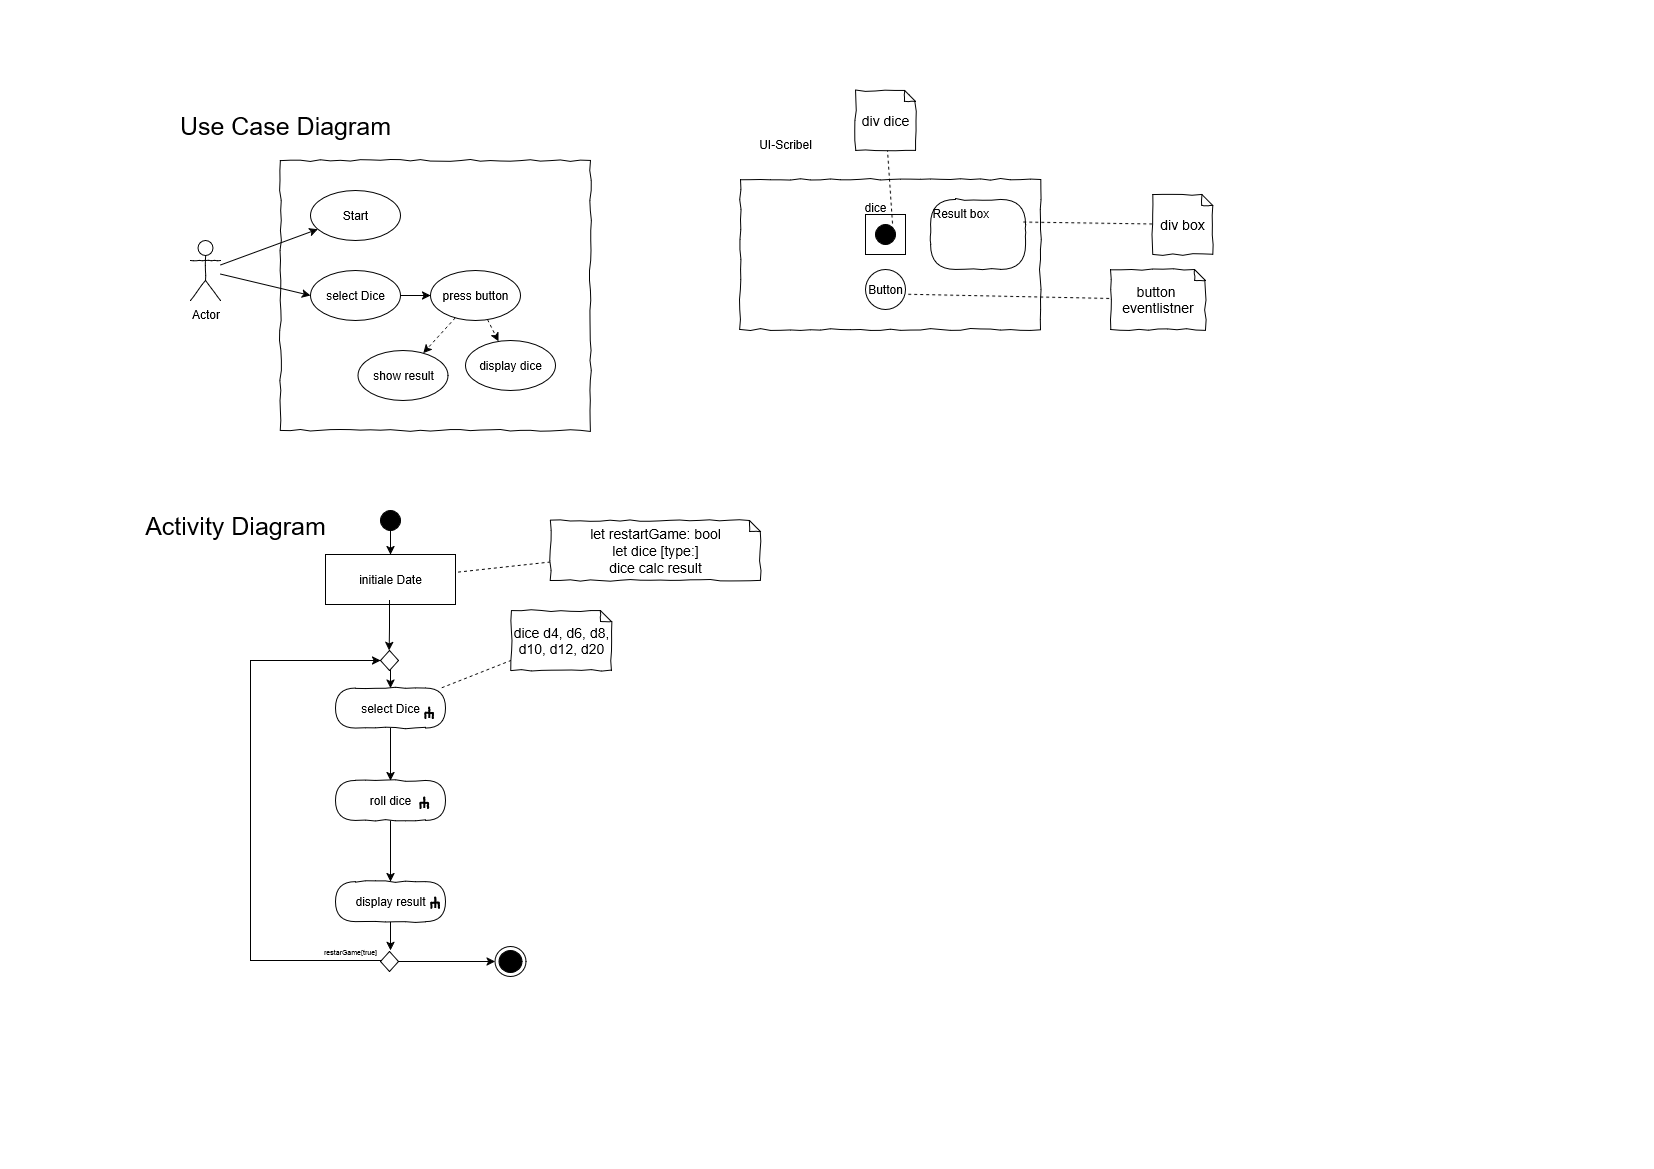

The diagram above was exported from draw.io. Its source (the exported page's mxGraphModel, read from the mxfile embedded in the PNG):
<mxGraphModel dx="693" dy="486" grid="1" gridSize="10" guides="1" tooltips="1" connect="1" arrows="1" fold="1" page="1" pageScale="1" pageWidth="827" pageHeight="1169" math="0" shadow="0">
  <root>
    <mxCell id="0" />
    <mxCell id="1" parent="0" />
    <mxCell id="rj9VW3u7R3hBkQ9aTgBl-3" value="" style="rounded=0;whiteSpace=wrap;html=1;shadow=0;glass=0;comic=1;strokeColor=#000000;labelPosition=center;verticalLabelPosition=middle;align=left;verticalAlign=top;absoluteArcSize=1;arcSize=50;" parent="1" vertex="1">
      <mxGeometry x="280" y="160" width="310" height="270" as="geometry" />
    </mxCell>
    <mxCell id="rj9VW3u7R3hBkQ9aTgBl-16" style="rounded=0;orthogonalLoop=1;jettySize=auto;html=1;" parent="1" source="rj9VW3u7R3hBkQ9aTgBl-4" target="rj9VW3u7R3hBkQ9aTgBl-5" edge="1">
      <mxGeometry relative="1" as="geometry" />
    </mxCell>
    <mxCell id="vZqlZ1nIMxjxvZr1ftDq-1" style="rounded=0;orthogonalLoop=1;jettySize=auto;html=1;entryX=0;entryY=0.5;entryDx=0;entryDy=0;" parent="1" source="rj9VW3u7R3hBkQ9aTgBl-4" target="rj9VW3u7R3hBkQ9aTgBl-11" edge="1">
      <mxGeometry relative="1" as="geometry" />
    </mxCell>
    <mxCell id="rj9VW3u7R3hBkQ9aTgBl-4" value="Actor" style="shape=umlActor;verticalLabelPosition=bottom;labelBackgroundColor=#ffffff;verticalAlign=top;html=1;rounded=1;shadow=0;comic=1;strokeWidth=1;comic=1" parent="1" vertex="1">
      <mxGeometry x="190" y="240" width="30" height="60" as="geometry" />
    </mxCell>
    <mxCell id="rj9VW3u7R3hBkQ9aTgBl-5" value="Start" style="ellipse;whiteSpace=wrap;html=1;rounded=1;shadow=0;strokeWidth=1;comic=1;" parent="1" vertex="1">
      <mxGeometry x="310" y="190" width="90" height="50" as="geometry" />
    </mxCell>
    <mxCell id="xNrAnX-BU3CCFSBJgZc--4" style="edgeStyle=orthogonalEdgeStyle;rounded=0;orthogonalLoop=1;jettySize=auto;html=1;entryX=0;entryY=0.5;entryDx=0;entryDy=0;" edge="1" parent="1" source="rj9VW3u7R3hBkQ9aTgBl-11" target="rj9VW3u7R3hBkQ9aTgBl-14">
      <mxGeometry relative="1" as="geometry" />
    </mxCell>
    <mxCell id="rj9VW3u7R3hBkQ9aTgBl-11" value="select Dice" style="ellipse;whiteSpace=wrap;html=1;rounded=1;shadow=0;strokeWidth=1;comic=1;" parent="1" vertex="1">
      <mxGeometry x="310" y="270" width="90" height="50" as="geometry" />
    </mxCell>
    <mxCell id="rj9VW3u7R3hBkQ9aTgBl-12" value="&lt;div&gt;show result&lt;/div&gt;" style="ellipse;whiteSpace=wrap;html=1;rounded=1;shadow=0;strokeWidth=1;comic=1;" parent="1" vertex="1">
      <mxGeometry x="357.5" y="350" width="90" height="50" as="geometry" />
    </mxCell>
    <mxCell id="xNrAnX-BU3CCFSBJgZc--3" style="rounded=0;orthogonalLoop=1;jettySize=auto;html=1;dashed=1;" edge="1" parent="1" source="rj9VW3u7R3hBkQ9aTgBl-14" target="xNrAnX-BU3CCFSBJgZc--2">
      <mxGeometry relative="1" as="geometry" />
    </mxCell>
    <mxCell id="xNrAnX-BU3CCFSBJgZc--5" style="rounded=0;orthogonalLoop=1;jettySize=auto;html=1;dashed=1;" edge="1" parent="1" source="rj9VW3u7R3hBkQ9aTgBl-14" target="rj9VW3u7R3hBkQ9aTgBl-12">
      <mxGeometry relative="1" as="geometry" />
    </mxCell>
    <mxCell id="rj9VW3u7R3hBkQ9aTgBl-14" value="press button" style="ellipse;whiteSpace=wrap;html=1;rounded=1;shadow=0;strokeWidth=1;comic=1;" parent="1" vertex="1">
      <mxGeometry x="430" y="270" width="90" height="50" as="geometry" />
    </mxCell>
    <mxCell id="rj9VW3u7R3hBkQ9aTgBl-22" value="&lt;font style=&quot;font-size: 25px;&quot;&gt;Use Case Diagram&lt;/font&gt;" style="text;html=1;align=center;verticalAlign=middle;whiteSpace=wrap;rounded=0;perimeterSpacing=1;" parent="1" vertex="1">
      <mxGeometry x="170" y="90" width="230" height="70" as="geometry" />
    </mxCell>
    <mxCell id="rj9VW3u7R3hBkQ9aTgBl-29" style="edgeStyle=orthogonalEdgeStyle;rounded=0;orthogonalLoop=1;jettySize=auto;html=1;" parent="1" source="rj9VW3u7R3hBkQ9aTgBl-24" target="rj9VW3u7R3hBkQ9aTgBl-26" edge="1">
      <mxGeometry relative="1" as="geometry" />
    </mxCell>
    <mxCell id="rj9VW3u7R3hBkQ9aTgBl-24" value="" style="ellipse;whiteSpace=wrap;html=1;rounded=0;shadow=0;comic=0;labelBackgroundColor=none;strokeColor=#000000;strokeWidth=1;fillColor=#000000;fontFamily=Verdana;fontSize=12;fontColor=#000000;align=center;comic=1" parent="1" vertex="1">
      <mxGeometry x="380" y="510" width="20" height="20" as="geometry" />
    </mxCell>
    <mxCell id="rj9VW3u7R3hBkQ9aTgBl-25" value="" style="ellipse;html=1;shape=endState;fillColor=#000000;strokeColor=#000000;comic=1" parent="1" vertex="1">
      <mxGeometry x="494.5" y="946" width="31" height="30" as="geometry" />
    </mxCell>
    <mxCell id="rj9VW3u7R3hBkQ9aTgBl-26" value="initiale Date" style="rounded=0;whiteSpace=wrap;html=1;" parent="1" vertex="1">
      <mxGeometry x="325" y="554" width="130" height="50" as="geometry" />
    </mxCell>
    <mxCell id="xNrAnX-BU3CCFSBJgZc--6" style="rounded=0;orthogonalLoop=1;jettySize=auto;html=1;startArrow=none;startFill=0;dashed=1;endArrow=none;endFill=0;" edge="1" parent="1" source="rj9VW3u7R3hBkQ9aTgBl-61" target="rj9VW3u7R3hBkQ9aTgBl-26">
      <mxGeometry relative="1" as="geometry" />
    </mxCell>
    <mxCell id="rj9VW3u7R3hBkQ9aTgBl-61" value="&lt;div&gt;let restartGame: bool&lt;/div&gt;&lt;div&gt;let dice [type:]&lt;/div&gt;&lt;div&gt;dice calc result&lt;/div&gt;" style="shape=note;strokeWidth=1;fontSize=14;size=11;whiteSpace=wrap;html=1;rounded=0;shadow=0;comic=1;fillColor=#FFFFFF;" parent="1" vertex="1">
      <mxGeometry x="550" y="520" width="210" height="60" as="geometry" />
    </mxCell>
    <mxCell id="rj9VW3u7R3hBkQ9aTgBl-64" value="&lt;font style=&quot;font-size: 25px;&quot;&gt;Activity Diagram&lt;/font&gt;" style="text;html=1;align=center;verticalAlign=middle;whiteSpace=wrap;rounded=0;perimeterSpacing=1;" parent="1" vertex="1">
      <mxGeometry x="120" y="490" width="230" height="70" as="geometry" />
    </mxCell>
    <mxCell id="xNrAnX-BU3CCFSBJgZc--24" style="edgeStyle=orthogonalEdgeStyle;rounded=0;orthogonalLoop=1;jettySize=auto;html=1;entryX=0;entryY=0.5;entryDx=0;entryDy=0;exitX=0;exitY=0.5;exitDx=0;exitDy=0;" edge="1" parent="1" source="vZqlZ1nIMxjxvZr1ftDq-5" target="xNrAnX-BU3CCFSBJgZc--25">
      <mxGeometry relative="1" as="geometry">
        <mxPoint x="269" y="649.9999999999999" as="targetPoint" />
        <mxPoint x="280" y="930.0000000000002" as="sourcePoint" />
        <Array as="points">
          <mxPoint x="382" y="960" />
          <mxPoint x="250" y="960" />
          <mxPoint x="250" y="660" />
        </Array>
      </mxGeometry>
    </mxCell>
    <mxCell id="xNrAnX-BU3CCFSBJgZc--32" style="edgeStyle=orthogonalEdgeStyle;rounded=0;orthogonalLoop=1;jettySize=auto;html=1;entryX=0;entryY=0.5;entryDx=0;entryDy=0;" edge="1" parent="1" source="vZqlZ1nIMxjxvZr1ftDq-5" target="rj9VW3u7R3hBkQ9aTgBl-25">
      <mxGeometry relative="1" as="geometry" />
    </mxCell>
    <mxCell id="vZqlZ1nIMxjxvZr1ftDq-5" value="" style="rhombus;whiteSpace=wrap;html=1;" parent="1" vertex="1">
      <mxGeometry x="380" y="951" width="18" height="20" as="geometry" />
    </mxCell>
    <mxCell id="xNrAnX-BU3CCFSBJgZc--2" value="display dice" style="ellipse;whiteSpace=wrap;html=1;rounded=1;shadow=0;strokeWidth=1;comic=1;" vertex="1" parent="1">
      <mxGeometry x="465" y="340" width="90" height="50" as="geometry" />
    </mxCell>
    <mxCell id="xNrAnX-BU3CCFSBJgZc--9" value="select Dice" style="rounded=1;whiteSpace=wrap;html=1;absoluteArcSize=1;arcSize=50;strokeWidth=1;shadow=0;comic=1;" vertex="1" parent="1">
      <mxGeometry x="335" y="687.5" width="110" height="40" as="geometry" />
    </mxCell>
    <mxCell id="xNrAnX-BU3CCFSBJgZc--12" style="rounded=0;orthogonalLoop=1;jettySize=auto;html=1;dashed=1;endArrow=none;endFill=0;" edge="1" parent="1" source="xNrAnX-BU3CCFSBJgZc--11" target="xNrAnX-BU3CCFSBJgZc--9">
      <mxGeometry relative="1" as="geometry" />
    </mxCell>
    <mxCell id="xNrAnX-BU3CCFSBJgZc--11" value="&lt;div&gt;dice&amp;nbsp;d4, d6, d8, d10, d12,&amp;nbsp;d20&lt;/div&gt;" style="shape=note;strokeWidth=1;fontSize=14;size=11;whiteSpace=wrap;html=1;rounded=0;shadow=0;comic=1;fillColor=#FFFFFF;" vertex="1" parent="1">
      <mxGeometry x="511" y="610" width="100" height="60" as="geometry" />
    </mxCell>
    <mxCell id="xNrAnX-BU3CCFSBJgZc--18" value="" style="edgeStyle=orthogonalEdgeStyle;rounded=0;orthogonalLoop=1;jettySize=auto;html=1;exitX=0.5;exitY=1;exitDx=0;exitDy=0;" edge="1" parent="1" source="xNrAnX-BU3CCFSBJgZc--9" target="xNrAnX-BU3CCFSBJgZc--17">
      <mxGeometry relative="1" as="geometry">
        <mxPoint x="390" y="792" as="sourcePoint" />
      </mxGeometry>
    </mxCell>
    <mxCell id="xNrAnX-BU3CCFSBJgZc--22" value="" style="edgeStyle=orthogonalEdgeStyle;rounded=0;orthogonalLoop=1;jettySize=auto;html=1;" edge="1" parent="1" source="xNrAnX-BU3CCFSBJgZc--17" target="xNrAnX-BU3CCFSBJgZc--21">
      <mxGeometry relative="1" as="geometry" />
    </mxCell>
    <mxCell id="xNrAnX-BU3CCFSBJgZc--17" value="roll dice" style="rounded=1;whiteSpace=wrap;html=1;absoluteArcSize=1;arcSize=50;strokeWidth=1;shadow=0;comic=1;" vertex="1" parent="1">
      <mxGeometry x="335" y="780" width="110" height="40" as="geometry" />
    </mxCell>
    <mxCell id="xNrAnX-BU3CCFSBJgZc--28" style="edgeStyle=orthogonalEdgeStyle;rounded=0;orthogonalLoop=1;jettySize=auto;html=1;" edge="1" parent="1" source="xNrAnX-BU3CCFSBJgZc--21">
      <mxGeometry relative="1" as="geometry">
        <mxPoint x="390" y="950" as="targetPoint" />
      </mxGeometry>
    </mxCell>
    <mxCell id="xNrAnX-BU3CCFSBJgZc--21" value="display result" style="rounded=1;whiteSpace=wrap;html=1;absoluteArcSize=1;arcSize=50;strokeWidth=1;shadow=0;comic=1;" vertex="1" parent="1">
      <mxGeometry x="335" y="881" width="110" height="40" as="geometry" />
    </mxCell>
    <mxCell id="xNrAnX-BU3CCFSBJgZc--35" style="edgeStyle=orthogonalEdgeStyle;rounded=0;orthogonalLoop=1;jettySize=auto;html=1;exitX=0.5;exitY=1;exitDx=0;exitDy=0;entryX=0.5;entryY=0;entryDx=0;entryDy=0;" edge="1" parent="1" source="xNrAnX-BU3CCFSBJgZc--25" target="xNrAnX-BU3CCFSBJgZc--9">
      <mxGeometry relative="1" as="geometry" />
    </mxCell>
    <mxCell id="xNrAnX-BU3CCFSBJgZc--25" value="" style="rhombus;whiteSpace=wrap;html=1;" vertex="1" parent="1">
      <mxGeometry x="380" y="650" width="18" height="20" as="geometry" />
    </mxCell>
    <mxCell id="xNrAnX-BU3CCFSBJgZc--26" style="edgeStyle=orthogonalEdgeStyle;rounded=0;orthogonalLoop=1;jettySize=auto;html=1;exitX=0.493;exitY=0.921;exitDx=0;exitDy=0;exitPerimeter=0;" edge="1" parent="1" source="rj9VW3u7R3hBkQ9aTgBl-26">
      <mxGeometry relative="1" as="geometry">
        <mxPoint x="388.74" y="602" as="sourcePoint" />
        <mxPoint x="388.74" y="650" as="targetPoint" />
      </mxGeometry>
    </mxCell>
    <mxCell id="xNrAnX-BU3CCFSBJgZc--33" value="&lt;font style=&quot;font-size: 7px;&quot;&gt;restarGame[true]&lt;/font&gt;" style="text;html=1;align=center;verticalAlign=middle;whiteSpace=wrap;rounded=0;" vertex="1" parent="1">
      <mxGeometry x="320" y="935" width="60" height="30" as="geometry" />
    </mxCell>
    <mxCell id="xNrAnX-BU3CCFSBJgZc--46" value="" style="strokeWidth=2;html=1;shape=mxgraph.flowchart.annotation_2;align=left;rounded=1;comic=1;rotation=90;" vertex="1" parent="1">
      <mxGeometry x="423.5" y="708.5" width="10.5" height="7.5" as="geometry" />
    </mxCell>
    <mxCell id="xNrAnX-BU3CCFSBJgZc--47" value="" style="endArrow=none;html=1;entryX=0.508;entryY=0.487;entryPerimeter=0;exitX=1;exitY=0.5;exitPerimeter=0;strokeWidth=2;rounded=0;" edge="1" parent="1" source="xNrAnX-BU3CCFSBJgZc--46" target="xNrAnX-BU3CCFSBJgZc--46">
      <mxGeometry width="50" height="50" relative="1" as="geometry">
        <mxPoint x="168.23333333333335" y="707.5" as="sourcePoint" />
        <mxPoint x="191.56666666666666" y="732.5" as="targetPoint" />
      </mxGeometry>
    </mxCell>
    <mxCell id="xNrAnX-BU3CCFSBJgZc--49" value="" style="strokeWidth=2;html=1;shape=mxgraph.flowchart.annotation_2;align=left;rounded=1;comic=1;rotation=90;" vertex="1" parent="1">
      <mxGeometry x="418.5" y="798.5" width="10.5" height="7.5" as="geometry" />
    </mxCell>
    <mxCell id="xNrAnX-BU3CCFSBJgZc--50" value="" style="endArrow=none;html=1;entryX=0.508;entryY=0.487;entryPerimeter=0;exitX=1;exitY=0.5;exitPerimeter=0;strokeWidth=2;rounded=0;" edge="1" parent="1" source="xNrAnX-BU3CCFSBJgZc--49" target="xNrAnX-BU3CCFSBJgZc--49">
      <mxGeometry width="50" height="50" relative="1" as="geometry">
        <mxPoint x="163.23333333333335" y="797.5" as="sourcePoint" />
        <mxPoint x="186.56666666666666" y="822.5" as="targetPoint" />
      </mxGeometry>
    </mxCell>
    <mxCell id="xNrAnX-BU3CCFSBJgZc--51" value="" style="strokeWidth=2;html=1;shape=mxgraph.flowchart.annotation_2;align=left;rounded=1;comic=1;rotation=90;" vertex="1" parent="1">
      <mxGeometry x="429.5" y="898.5" width="10.5" height="7.5" as="geometry" />
    </mxCell>
    <mxCell id="xNrAnX-BU3CCFSBJgZc--52" value="" style="endArrow=none;html=1;entryX=0.508;entryY=0.487;entryPerimeter=0;exitX=1;exitY=0.5;exitPerimeter=0;strokeWidth=2;rounded=0;" edge="1" parent="1" source="xNrAnX-BU3CCFSBJgZc--51" target="xNrAnX-BU3CCFSBJgZc--51">
      <mxGeometry width="50" height="50" relative="1" as="geometry">
        <mxPoint x="174.23333333333335" y="897.5" as="sourcePoint" />
        <mxPoint x="197.56666666666666" y="922.5" as="targetPoint" />
      </mxGeometry>
    </mxCell>
    <mxCell id="xNrAnX-BU3CCFSBJgZc--53" value="" style="rounded=0;whiteSpace=wrap;html=1;shadow=0;glass=0;comic=1;strokeColor=#000000;labelPosition=center;verticalLabelPosition=middle;align=left;verticalAlign=top;absoluteArcSize=1;arcSize=50;" vertex="1" parent="1">
      <mxGeometry x="740" y="179" width="300" height="150" as="geometry" />
    </mxCell>
    <mxCell id="xNrAnX-BU3CCFSBJgZc--54" value="UI-Scribel" style="text;html=1;align=center;verticalAlign=middle;whiteSpace=wrap;rounded=0;" vertex="1" parent="1">
      <mxGeometry x="755" y="129" width="60" height="30" as="geometry" />
    </mxCell>
    <mxCell id="xNrAnX-BU3CCFSBJgZc--55" value="Button" style="ellipse;whiteSpace=wrap;html=1;rounded=1;shadow=0;strokeWidth=1;comic=1;" vertex="1" parent="1">
      <mxGeometry x="865" y="269" width="40" height="40" as="geometry" />
    </mxCell>
    <mxCell id="xNrAnX-BU3CCFSBJgZc--56" value="Result box" style="rounded=1;whiteSpace=wrap;html=1;shadow=0;glass=0;comic=1;strokeColor=#000000;labelPosition=center;verticalLabelPosition=middle;align=left;verticalAlign=top;absoluteArcSize=1;arcSize=50;" vertex="1" parent="1">
      <mxGeometry x="930" y="199" width="95" height="70" as="geometry" />
    </mxCell>
    <mxCell id="xNrAnX-BU3CCFSBJgZc--57" value="" style="whiteSpace=wrap;html=1;aspect=fixed;" vertex="1" parent="1">
      <mxGeometry x="865" y="214" width="40" height="40" as="geometry" />
    </mxCell>
    <mxCell id="xNrAnX-BU3CCFSBJgZc--58" value="&lt;div&gt;dice&lt;/div&gt;&lt;div&gt;&lt;br&gt;&lt;/div&gt;" style="text;html=1;align=center;verticalAlign=middle;whiteSpace=wrap;rounded=0;" vertex="1" parent="1">
      <mxGeometry x="845" y="199" width="60" height="30" as="geometry" />
    </mxCell>
    <mxCell id="xNrAnX-BU3CCFSBJgZc--59" value="" style="ellipse;whiteSpace=wrap;html=1;rounded=0;shadow=0;comic=0;labelBackgroundColor=none;strokeColor=#000000;strokeWidth=1;fillColor=#000000;fontFamily=Verdana;fontSize=12;fontColor=#000000;align=center;comic=1" vertex="1" parent="1">
      <mxGeometry x="875" y="224" width="20" height="20" as="geometry" />
    </mxCell>
    <mxCell id="xNrAnX-BU3CCFSBJgZc--62" value="div box" style="shape=note;strokeWidth=1;fontSize=14;size=11;whiteSpace=wrap;html=1;rounded=0;shadow=0;comic=1;fillColor=#FFFFFF;" vertex="1" parent="1">
      <mxGeometry x="1152.18" y="194" width="60" height="60" as="geometry" />
    </mxCell>
    <mxCell id="xNrAnX-BU3CCFSBJgZc--63" value="" style="endArrow=none;dashed=1;html=1;rounded=0;exitX=0.954;exitY=0.394;exitDx=0;exitDy=0;exitPerimeter=0;" edge="1" target="xNrAnX-BU3CCFSBJgZc--62" parent="1">
      <mxGeometry width="50" height="50" relative="1" as="geometry">
        <mxPoint x="1022.81" y="221.57999999999993" as="sourcePoint" />
        <mxPoint x="1012.1800000000001" y="274" as="targetPoint" />
      </mxGeometry>
    </mxCell>
    <mxCell id="xNrAnX-BU3CCFSBJgZc--66" value="&lt;div&gt;button&amp;nbsp;&lt;/div&gt;&lt;div&gt;eventlistner&lt;/div&gt;" style="shape=note;strokeWidth=1;fontSize=14;size=11;whiteSpace=wrap;html=1;rounded=0;shadow=0;comic=1;fillColor=#FFFFFF;" vertex="1" parent="1">
      <mxGeometry x="1110" y="269" width="95" height="60" as="geometry" />
    </mxCell>
    <mxCell id="xNrAnX-BU3CCFSBJgZc--67" value="" style="endArrow=none;dashed=1;html=1;rounded=0;exitX=1.068;exitY=0.62;exitDx=0;exitDy=0;exitPerimeter=0;" edge="1" target="xNrAnX-BU3CCFSBJgZc--66" parent="1" source="xNrAnX-BU3CCFSBJgZc--55">
      <mxGeometry width="50" height="50" relative="1" as="geometry">
        <mxPoint x="1080" y="329" as="sourcePoint" />
        <mxPoint x="970" y="349" as="targetPoint" />
      </mxGeometry>
    </mxCell>
    <mxCell id="xNrAnX-BU3CCFSBJgZc--68" value="div dice" style="shape=note;strokeWidth=1;fontSize=14;size=11;whiteSpace=wrap;html=1;rounded=0;shadow=0;comic=1;fillColor=#FFFFFF;" vertex="1" parent="1">
      <mxGeometry x="855" y="90" width="60" height="60" as="geometry" />
    </mxCell>
    <mxCell id="xNrAnX-BU3CCFSBJgZc--69" value="" style="endArrow=none;dashed=1;html=1;rounded=0;exitX=0.784;exitY=0.802;exitDx=0;exitDy=0;exitPerimeter=0;" edge="1" target="xNrAnX-BU3CCFSBJgZc--68" parent="1" source="xNrAnX-BU3CCFSBJgZc--58">
      <mxGeometry width="50" height="50" relative="1" as="geometry">
        <mxPoint x="110" y="971" as="sourcePoint" />
        <mxPoint y="991" as="targetPoint" />
      </mxGeometry>
    </mxCell>
  </root>
</mxGraphModel>